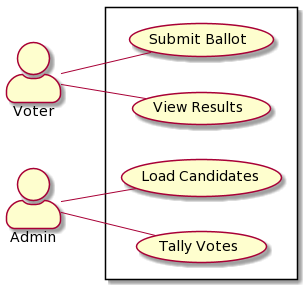

The diagram above was rendered by PlantUML. Its source (embedded in the PNG):
@startuml
left to right direction
skinparam actorStyle awesome
skinparam packageStyple rectangle
rectangle {
"Load Candidates" as (load)
"Tally Votes" as (tally)
"Submit Ballot" as (vote)
"View Results" as (results)
}
:Voter: -- (vote)
:Voter: -- (results)
:Admin: -- (load)
:Admin: -- (tally)
@enduml